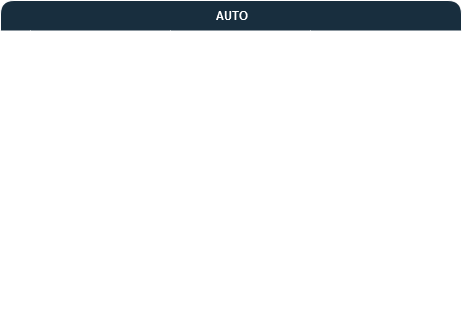

The diagram above was exported from draw.io. Its source (the exported page's mxGraphModel, read from the mxfile embedded in the PNG):
<mxGraphModel dx="785" dy="465" grid="1" gridSize="10" guides="1" tooltips="1" connect="1" arrows="1" fold="1" page="1" pageScale="1" pageWidth="827" pageHeight="1169" math="0" shadow="0">
  <root>
    <mxCell id="0" />
    <mxCell id="1" parent="0" />
    <mxCell id="Fz5u5r5ovOVqnR8n7lTQ-13" value="AUTO" style="shape=table;startSize=30;container=1;collapsible=1;childLayout=tableLayout;fixedRows=1;rowLines=0;fontStyle=1;align=center;resizeLast=1;html=1;fillColor=#182E3E;fontColor=#FFFFFF;strokeColor=#FFFFFF;swimlaneLine=0;labelBackgroundColor=none;rounded=1;" vertex="1" parent="1">
      <mxGeometry x="160" y="150" width="461" height="330" as="geometry" />
    </mxCell>
    <mxCell id="Fz5u5r5ovOVqnR8n7lTQ-14" value="" style="shape=tableRow;horizontal=0;startSize=0;swimlaneHead=0;swimlaneBody=0;fillColor=none;collapsible=0;dropTarget=0;points=[[0,0.5],[1,0.5]];portConstraint=eastwest;top=0;left=0;right=0;bottom=1;labelBackgroundColor=none;strokeColor=#FFFFFF;fontColor=#FFFFFF;rounded=1;" vertex="1" parent="Fz5u5r5ovOVqnR8n7lTQ-13">
      <mxGeometry y="30" width="461" height="30" as="geometry" />
    </mxCell>
    <mxCell id="Fz5u5r5ovOVqnR8n7lTQ-15" value="PK" style="shape=partialRectangle;connectable=0;fillColor=none;top=0;left=0;bottom=0;right=0;fontStyle=1;overflow=hidden;whiteSpace=wrap;html=1;labelBackgroundColor=none;strokeColor=#FFFFFF;fontColor=#FFFFFF;rounded=1;" vertex="1" parent="Fz5u5r5ovOVqnR8n7lTQ-14">
      <mxGeometry width="30" height="30" as="geometry">
        <mxRectangle width="30" height="30" as="alternateBounds" />
      </mxGeometry>
    </mxCell>
    <mxCell id="Fz5u5r5ovOVqnR8n7lTQ-16" value="ID" style="shape=partialRectangle;connectable=0;fillColor=none;top=0;left=0;bottom=0;right=0;align=left;spacingLeft=6;fontStyle=5;overflow=hidden;whiteSpace=wrap;html=1;labelBackgroundColor=none;strokeColor=#FFFFFF;fontColor=#FFFFFF;rounded=1;" vertex="1" parent="Fz5u5r5ovOVqnR8n7lTQ-14">
      <mxGeometry x="30" width="140" height="30" as="geometry">
        <mxRectangle width="140" height="30" as="alternateBounds" />
      </mxGeometry>
    </mxCell>
    <mxCell id="Fz5u5r5ovOVqnR8n7lTQ-65" value="INT" style="shape=partialRectangle;connectable=0;fillColor=none;top=0;left=0;bottom=0;right=0;align=left;spacingLeft=6;fontStyle=5;overflow=hidden;whiteSpace=wrap;html=1;labelBackgroundColor=none;strokeColor=#FFFFFF;fontColor=#FFFFFF;rounded=1;" vertex="1" parent="Fz5u5r5ovOVqnR8n7lTQ-14">
      <mxGeometry x="170" width="140" height="30" as="geometry">
        <mxRectangle width="140" height="30" as="alternateBounds" />
      </mxGeometry>
    </mxCell>
    <mxCell id="Fz5u5r5ovOVqnR8n7lTQ-33" value="" style="shape=partialRectangle;connectable=0;fillColor=none;top=0;left=0;bottom=0;right=0;align=left;spacingLeft=6;fontStyle=5;overflow=hidden;whiteSpace=wrap;html=1;labelBackgroundColor=none;strokeColor=#FFFFFF;fontColor=#FFFFFF;rounded=1;" vertex="1" parent="Fz5u5r5ovOVqnR8n7lTQ-14">
      <mxGeometry x="310" width="151" height="30" as="geometry">
        <mxRectangle width="151" height="30" as="alternateBounds" />
      </mxGeometry>
    </mxCell>
    <mxCell id="Fz5u5r5ovOVqnR8n7lTQ-17" value="" style="shape=tableRow;horizontal=0;startSize=0;swimlaneHead=0;swimlaneBody=0;fillColor=none;collapsible=0;dropTarget=0;points=[[0,0.5],[1,0.5]];portConstraint=eastwest;top=0;left=0;right=0;bottom=0;labelBackgroundColor=none;strokeColor=#FFFFFF;fontColor=#FFFFFF;rounded=1;" vertex="1" parent="Fz5u5r5ovOVqnR8n7lTQ-13">
      <mxGeometry y="60" width="461" height="30" as="geometry" />
    </mxCell>
    <mxCell id="Fz5u5r5ovOVqnR8n7lTQ-18" value="" style="shape=partialRectangle;connectable=0;fillColor=none;top=0;left=0;bottom=0;right=0;editable=1;overflow=hidden;whiteSpace=wrap;html=1;labelBackgroundColor=none;strokeColor=#FFFFFF;fontColor=#FFFFFF;rounded=1;" vertex="1" parent="Fz5u5r5ovOVqnR8n7lTQ-17">
      <mxGeometry width="30" height="30" as="geometry">
        <mxRectangle width="30" height="30" as="alternateBounds" />
      </mxGeometry>
    </mxCell>
    <mxCell id="Fz5u5r5ovOVqnR8n7lTQ-19" value="Marca" style="shape=partialRectangle;connectable=0;fillColor=none;top=0;left=0;bottom=0;right=0;align=left;spacingLeft=6;overflow=hidden;whiteSpace=wrap;html=1;labelBackgroundColor=none;strokeColor=#FFFFFF;fontColor=#FFFFFF;rounded=1;" vertex="1" parent="Fz5u5r5ovOVqnR8n7lTQ-17">
      <mxGeometry x="30" width="140" height="30" as="geometry">
        <mxRectangle width="140" height="30" as="alternateBounds" />
      </mxGeometry>
    </mxCell>
    <mxCell id="Fz5u5r5ovOVqnR8n7lTQ-66" value="VARCHAR(24)" style="shape=partialRectangle;connectable=0;fillColor=none;top=0;left=0;bottom=0;right=0;align=left;spacingLeft=6;overflow=hidden;whiteSpace=wrap;html=1;labelBackgroundColor=none;strokeColor=#FFFFFF;fontColor=#FFFFFF;rounded=1;" vertex="1" parent="Fz5u5r5ovOVqnR8n7lTQ-17">
      <mxGeometry x="170" width="140" height="30" as="geometry">
        <mxRectangle width="140" height="30" as="alternateBounds" />
      </mxGeometry>
    </mxCell>
    <mxCell id="Fz5u5r5ovOVqnR8n7lTQ-34" value="NOTNULL" style="shape=partialRectangle;connectable=0;fillColor=none;top=0;left=0;bottom=0;right=0;align=left;spacingLeft=6;overflow=hidden;whiteSpace=wrap;html=1;labelBackgroundColor=none;strokeColor=#FFFFFF;fontColor=#FFFFFF;rounded=1;" vertex="1" parent="Fz5u5r5ovOVqnR8n7lTQ-17">
      <mxGeometry x="310" width="151" height="30" as="geometry">
        <mxRectangle width="151" height="30" as="alternateBounds" />
      </mxGeometry>
    </mxCell>
    <mxCell id="Fz5u5r5ovOVqnR8n7lTQ-20" value="" style="shape=tableRow;horizontal=0;startSize=0;swimlaneHead=0;swimlaneBody=0;fillColor=none;collapsible=0;dropTarget=0;points=[[0,0.5],[1,0.5]];portConstraint=eastwest;top=0;left=0;right=0;bottom=0;labelBackgroundColor=none;strokeColor=#FFFFFF;fontColor=#FFFFFF;rounded=1;" vertex="1" parent="Fz5u5r5ovOVqnR8n7lTQ-13">
      <mxGeometry y="90" width="461" height="30" as="geometry" />
    </mxCell>
    <mxCell id="Fz5u5r5ovOVqnR8n7lTQ-21" value="" style="shape=partialRectangle;connectable=0;fillColor=none;top=0;left=0;bottom=0;right=0;editable=1;overflow=hidden;whiteSpace=wrap;html=1;labelBackgroundColor=none;strokeColor=#FFFFFF;fontColor=#FFFFFF;rounded=1;" vertex="1" parent="Fz5u5r5ovOVqnR8n7lTQ-20">
      <mxGeometry width="30" height="30" as="geometry">
        <mxRectangle width="30" height="30" as="alternateBounds" />
      </mxGeometry>
    </mxCell>
    <mxCell id="Fz5u5r5ovOVqnR8n7lTQ-22" value="Modello" style="shape=partialRectangle;connectable=0;fillColor=none;top=0;left=0;bottom=0;right=0;align=left;spacingLeft=6;overflow=hidden;whiteSpace=wrap;html=1;strokeWidth=1;dashed=1;dashPattern=8 8;labelBackgroundColor=none;strokeColor=#FFFFFF;fontColor=#FFFFFF;rounded=1;" vertex="1" parent="Fz5u5r5ovOVqnR8n7lTQ-20">
      <mxGeometry x="30" width="140" height="30" as="geometry">
        <mxRectangle width="140" height="30" as="alternateBounds" />
      </mxGeometry>
    </mxCell>
    <mxCell id="Fz5u5r5ovOVqnR8n7lTQ-67" value="VARCHAR(24)" style="shape=partialRectangle;connectable=0;fillColor=none;top=0;left=0;bottom=0;right=0;align=left;spacingLeft=6;overflow=hidden;whiteSpace=wrap;html=1;strokeWidth=1;dashed=1;dashPattern=8 8;labelBackgroundColor=none;strokeColor=#FFFFFF;fontColor=#FFFFFF;rounded=1;" vertex="1" parent="Fz5u5r5ovOVqnR8n7lTQ-20">
      <mxGeometry x="170" width="140" height="30" as="geometry">
        <mxRectangle width="140" height="30" as="alternateBounds" />
      </mxGeometry>
    </mxCell>
    <mxCell id="Fz5u5r5ovOVqnR8n7lTQ-35" value="NOTNULL" style="shape=partialRectangle;connectable=0;fillColor=none;top=0;left=0;bottom=0;right=0;align=left;spacingLeft=6;overflow=hidden;whiteSpace=wrap;html=1;strokeWidth=1;dashed=1;dashPattern=8 8;labelBackgroundColor=none;strokeColor=#FFFFFF;fontColor=#FFFFFF;rounded=1;" vertex="1" parent="Fz5u5r5ovOVqnR8n7lTQ-20">
      <mxGeometry x="310" width="151" height="30" as="geometry">
        <mxRectangle width="151" height="30" as="alternateBounds" />
      </mxGeometry>
    </mxCell>
    <mxCell id="Fz5u5r5ovOVqnR8n7lTQ-23" value="" style="shape=tableRow;horizontal=0;startSize=0;swimlaneHead=0;swimlaneBody=0;fillColor=none;collapsible=0;dropTarget=0;points=[[0,0.5],[1,0.5]];portConstraint=eastwest;top=0;left=0;right=0;bottom=0;labelBackgroundColor=none;strokeColor=#FFFFFF;fontColor=#FFFFFF;rounded=1;" vertex="1" parent="Fz5u5r5ovOVqnR8n7lTQ-13">
      <mxGeometry y="120" width="461" height="30" as="geometry" />
    </mxCell>
    <mxCell id="Fz5u5r5ovOVqnR8n7lTQ-24" value="" style="shape=partialRectangle;connectable=0;fillColor=none;top=0;left=0;bottom=0;right=0;editable=1;overflow=hidden;whiteSpace=wrap;html=1;labelBackgroundColor=none;strokeColor=#FFFFFF;fontColor=#FFFFFF;rounded=1;" vertex="1" parent="Fz5u5r5ovOVqnR8n7lTQ-23">
      <mxGeometry width="30" height="30" as="geometry">
        <mxRectangle width="30" height="30" as="alternateBounds" />
      </mxGeometry>
    </mxCell>
    <mxCell id="Fz5u5r5ovOVqnR8n7lTQ-25" value="Km" style="shape=partialRectangle;connectable=0;fillColor=none;top=0;left=0;bottom=0;right=0;align=left;spacingLeft=6;overflow=hidden;whiteSpace=wrap;html=1;labelBackgroundColor=none;strokeColor=#FFFFFF;fontColor=#FFFFFF;rounded=1;" vertex="1" parent="Fz5u5r5ovOVqnR8n7lTQ-23">
      <mxGeometry x="30" width="140" height="30" as="geometry">
        <mxRectangle width="140" height="30" as="alternateBounds" />
      </mxGeometry>
    </mxCell>
    <mxCell id="Fz5u5r5ovOVqnR8n7lTQ-68" value="FLOAT(8 ,2)" style="shape=partialRectangle;connectable=0;fillColor=none;top=0;left=0;bottom=0;right=0;align=left;spacingLeft=6;overflow=hidden;whiteSpace=wrap;html=1;labelBackgroundColor=none;strokeColor=#FFFFFF;fontColor=#FFFFFF;rounded=1;" vertex="1" parent="Fz5u5r5ovOVqnR8n7lTQ-23">
      <mxGeometry x="170" width="140" height="30" as="geometry">
        <mxRectangle width="140" height="30" as="alternateBounds" />
      </mxGeometry>
    </mxCell>
    <mxCell id="Fz5u5r5ovOVqnR8n7lTQ-36" value="NOTNULL" style="shape=partialRectangle;connectable=0;fillColor=none;top=0;left=0;bottom=0;right=0;align=left;spacingLeft=6;overflow=hidden;whiteSpace=wrap;html=1;labelBackgroundColor=none;strokeColor=#FFFFFF;fontColor=#FFFFFF;rounded=1;" vertex="1" parent="Fz5u5r5ovOVqnR8n7lTQ-23">
      <mxGeometry x="310" width="151" height="30" as="geometry">
        <mxRectangle width="151" height="30" as="alternateBounds" />
      </mxGeometry>
    </mxCell>
    <mxCell id="Fz5u5r5ovOVqnR8n7lTQ-37" style="shape=tableRow;horizontal=0;startSize=0;swimlaneHead=0;swimlaneBody=0;fillColor=none;collapsible=0;dropTarget=0;points=[[0,0.5],[1,0.5]];portConstraint=eastwest;top=0;left=0;right=0;bottom=0;labelBackgroundColor=none;strokeColor=#FFFFFF;fontColor=#FFFFFF;rounded=1;" vertex="1" parent="Fz5u5r5ovOVqnR8n7lTQ-13">
      <mxGeometry y="150" width="461" height="30" as="geometry" />
    </mxCell>
    <mxCell id="Fz5u5r5ovOVqnR8n7lTQ-38" style="shape=partialRectangle;connectable=0;fillColor=none;top=0;left=0;bottom=0;right=0;editable=1;overflow=hidden;whiteSpace=wrap;html=1;labelBackgroundColor=none;strokeColor=#FFFFFF;fontColor=#FFFFFF;rounded=1;" vertex="1" parent="Fz5u5r5ovOVqnR8n7lTQ-37">
      <mxGeometry width="30" height="30" as="geometry">
        <mxRectangle width="30" height="30" as="alternateBounds" />
      </mxGeometry>
    </mxCell>
    <mxCell id="Fz5u5r5ovOVqnR8n7lTQ-39" value="Anno Immatricolazione" style="shape=partialRectangle;connectable=0;fillColor=none;top=0;left=0;bottom=0;right=0;align=left;spacingLeft=6;overflow=hidden;whiteSpace=wrap;html=1;labelBackgroundColor=none;strokeColor=#FFFFFF;fontColor=#FFFFFF;rounded=1;" vertex="1" parent="Fz5u5r5ovOVqnR8n7lTQ-37">
      <mxGeometry x="30" width="140" height="30" as="geometry">
        <mxRectangle width="140" height="30" as="alternateBounds" />
      </mxGeometry>
    </mxCell>
    <mxCell id="Fz5u5r5ovOVqnR8n7lTQ-69" value="DATE" style="shape=partialRectangle;connectable=0;fillColor=none;top=0;left=0;bottom=0;right=0;align=left;spacingLeft=6;overflow=hidden;whiteSpace=wrap;html=1;labelBackgroundColor=none;strokeColor=#FFFFFF;fontColor=#FFFFFF;rounded=1;" vertex="1" parent="Fz5u5r5ovOVqnR8n7lTQ-37">
      <mxGeometry x="170" width="140" height="30" as="geometry">
        <mxRectangle width="140" height="30" as="alternateBounds" />
      </mxGeometry>
    </mxCell>
    <mxCell id="Fz5u5r5ovOVqnR8n7lTQ-40" value="NOTNULL" style="shape=partialRectangle;connectable=0;fillColor=none;top=0;left=0;bottom=0;right=0;align=left;spacingLeft=6;overflow=hidden;whiteSpace=wrap;html=1;labelBackgroundColor=none;strokeColor=#FFFFFF;fontColor=#FFFFFF;rounded=1;" vertex="1" parent="Fz5u5r5ovOVqnR8n7lTQ-37">
      <mxGeometry x="310" width="151" height="30" as="geometry">
        <mxRectangle width="151" height="30" as="alternateBounds" />
      </mxGeometry>
    </mxCell>
    <mxCell id="Fz5u5r5ovOVqnR8n7lTQ-41" style="shape=tableRow;horizontal=0;startSize=0;swimlaneHead=0;swimlaneBody=0;fillColor=none;collapsible=0;dropTarget=0;points=[[0,0.5],[1,0.5]];portConstraint=eastwest;top=0;left=0;right=0;bottom=0;labelBackgroundColor=none;strokeColor=#FFFFFF;fontColor=#FFFFFF;rounded=1;" vertex="1" parent="Fz5u5r5ovOVqnR8n7lTQ-13">
      <mxGeometry y="180" width="461" height="30" as="geometry" />
    </mxCell>
    <mxCell id="Fz5u5r5ovOVqnR8n7lTQ-42" style="shape=partialRectangle;connectable=0;fillColor=none;top=0;left=0;bottom=0;right=0;editable=1;overflow=hidden;whiteSpace=wrap;html=1;labelBackgroundColor=none;strokeColor=#FFFFFF;fontColor=#FFFFFF;rounded=1;" vertex="1" parent="Fz5u5r5ovOVqnR8n7lTQ-41">
      <mxGeometry width="30" height="30" as="geometry">
        <mxRectangle width="30" height="30" as="alternateBounds" />
      </mxGeometry>
    </mxCell>
    <mxCell id="Fz5u5r5ovOVqnR8n7lTQ-43" value="Alimentazione" style="shape=partialRectangle;connectable=0;fillColor=none;top=0;left=0;bottom=0;right=0;align=left;spacingLeft=6;overflow=hidden;whiteSpace=wrap;html=1;labelBackgroundColor=none;strokeColor=#FFFFFF;fontColor=#FFFFFF;rounded=1;" vertex="1" parent="Fz5u5r5ovOVqnR8n7lTQ-41">
      <mxGeometry x="30" width="140" height="30" as="geometry">
        <mxRectangle width="140" height="30" as="alternateBounds" />
      </mxGeometry>
    </mxCell>
    <mxCell id="Fz5u5r5ovOVqnR8n7lTQ-70" value="VARCHAR(24)" style="shape=partialRectangle;connectable=0;fillColor=none;top=0;left=0;bottom=0;right=0;align=left;spacingLeft=6;overflow=hidden;whiteSpace=wrap;html=1;labelBackgroundColor=none;strokeColor=#FFFFFF;fontColor=#FFFFFF;rounded=1;" vertex="1" parent="Fz5u5r5ovOVqnR8n7lTQ-41">
      <mxGeometry x="170" width="140" height="30" as="geometry">
        <mxRectangle width="140" height="30" as="alternateBounds" />
      </mxGeometry>
    </mxCell>
    <mxCell id="Fz5u5r5ovOVqnR8n7lTQ-44" value="NOTNULL" style="shape=partialRectangle;connectable=0;fillColor=none;top=0;left=0;bottom=0;right=0;align=left;spacingLeft=6;overflow=hidden;whiteSpace=wrap;html=1;labelBackgroundColor=none;strokeColor=#FFFFFF;fontColor=#FFFFFF;rounded=1;" vertex="1" parent="Fz5u5r5ovOVqnR8n7lTQ-41">
      <mxGeometry x="310" width="151" height="30" as="geometry">
        <mxRectangle width="151" height="30" as="alternateBounds" />
      </mxGeometry>
    </mxCell>
    <mxCell id="Fz5u5r5ovOVqnR8n7lTQ-45" style="shape=tableRow;horizontal=0;startSize=0;swimlaneHead=0;swimlaneBody=0;fillColor=none;collapsible=0;dropTarget=0;points=[[0,0.5],[1,0.5]];portConstraint=eastwest;top=0;left=0;right=0;bottom=0;labelBackgroundColor=none;strokeColor=#FFFFFF;fontColor=#FFFFFF;rounded=1;" vertex="1" parent="Fz5u5r5ovOVqnR8n7lTQ-13">
      <mxGeometry y="210" width="461" height="30" as="geometry" />
    </mxCell>
    <mxCell id="Fz5u5r5ovOVqnR8n7lTQ-46" style="shape=partialRectangle;connectable=0;fillColor=none;top=0;left=0;bottom=0;right=0;editable=1;overflow=hidden;whiteSpace=wrap;html=1;labelBackgroundColor=none;strokeColor=#FFFFFF;fontColor=#FFFFFF;rounded=1;" vertex="1" parent="Fz5u5r5ovOVqnR8n7lTQ-45">
      <mxGeometry width="30" height="30" as="geometry">
        <mxRectangle width="30" height="30" as="alternateBounds" />
      </mxGeometry>
    </mxCell>
    <mxCell id="Fz5u5r5ovOVqnR8n7lTQ-47" value="Cilindrata" style="shape=partialRectangle;connectable=0;fillColor=none;top=0;left=0;bottom=0;right=0;align=left;spacingLeft=6;overflow=hidden;whiteSpace=wrap;html=1;labelBackgroundColor=none;strokeColor=#FFFFFF;fontColor=#FFFFFF;rounded=1;" vertex="1" parent="Fz5u5r5ovOVqnR8n7lTQ-45">
      <mxGeometry x="30" width="140" height="30" as="geometry">
        <mxRectangle width="140" height="30" as="alternateBounds" />
      </mxGeometry>
    </mxCell>
    <mxCell id="Fz5u5r5ovOVqnR8n7lTQ-71" value="INT" style="shape=partialRectangle;connectable=0;fillColor=none;top=0;left=0;bottom=0;right=0;align=left;spacingLeft=6;overflow=hidden;whiteSpace=wrap;html=1;labelBackgroundColor=none;strokeColor=#FFFFFF;fontColor=#FFFFFF;rounded=1;" vertex="1" parent="Fz5u5r5ovOVqnR8n7lTQ-45">
      <mxGeometry x="170" width="140" height="30" as="geometry">
        <mxRectangle width="140" height="30" as="alternateBounds" />
      </mxGeometry>
    </mxCell>
    <mxCell id="Fz5u5r5ovOVqnR8n7lTQ-48" value="NOTNULL" style="shape=partialRectangle;connectable=0;fillColor=none;top=0;left=0;bottom=0;right=0;align=left;spacingLeft=6;overflow=hidden;whiteSpace=wrap;html=1;labelBackgroundColor=none;strokeColor=#FFFFFF;fontColor=#FFFFFF;rounded=1;" vertex="1" parent="Fz5u5r5ovOVqnR8n7lTQ-45">
      <mxGeometry x="310" width="151" height="30" as="geometry">
        <mxRectangle width="151" height="30" as="alternateBounds" />
      </mxGeometry>
    </mxCell>
    <mxCell id="Fz5u5r5ovOVqnR8n7lTQ-49" style="shape=tableRow;horizontal=0;startSize=0;swimlaneHead=0;swimlaneBody=0;fillColor=none;collapsible=0;dropTarget=0;points=[[0,0.5],[1,0.5]];portConstraint=eastwest;top=0;left=0;right=0;bottom=0;labelBackgroundColor=none;strokeColor=#FFFFFF;fontColor=#FFFFFF;rounded=1;" vertex="1" parent="Fz5u5r5ovOVqnR8n7lTQ-13">
      <mxGeometry y="240" width="461" height="30" as="geometry" />
    </mxCell>
    <mxCell id="Fz5u5r5ovOVqnR8n7lTQ-50" style="shape=partialRectangle;connectable=0;fillColor=none;top=0;left=0;bottom=0;right=0;editable=1;overflow=hidden;whiteSpace=wrap;html=1;labelBackgroundColor=none;strokeColor=#FFFFFF;fontColor=#FFFFFF;rounded=1;" vertex="1" parent="Fz5u5r5ovOVqnR8n7lTQ-49">
      <mxGeometry width="30" height="30" as="geometry">
        <mxRectangle width="30" height="30" as="alternateBounds" />
      </mxGeometry>
    </mxCell>
    <mxCell id="Fz5u5r5ovOVqnR8n7lTQ-51" value="Stato" style="shape=partialRectangle;connectable=0;fillColor=none;top=0;left=0;bottom=0;right=0;align=left;spacingLeft=6;overflow=hidden;whiteSpace=wrap;html=1;labelBackgroundColor=none;strokeColor=#FFFFFF;fontColor=#FFFFFF;rounded=1;" vertex="1" parent="Fz5u5r5ovOVqnR8n7lTQ-49">
      <mxGeometry x="30" width="140" height="30" as="geometry">
        <mxRectangle width="140" height="30" as="alternateBounds" />
      </mxGeometry>
    </mxCell>
    <mxCell id="Fz5u5r5ovOVqnR8n7lTQ-72" value="VARCHAR(24)" style="shape=partialRectangle;connectable=0;fillColor=none;top=0;left=0;bottom=0;right=0;align=left;spacingLeft=6;overflow=hidden;whiteSpace=wrap;html=1;labelBackgroundColor=none;strokeColor=#FFFFFF;fontColor=#FFFFFF;rounded=1;" vertex="1" parent="Fz5u5r5ovOVqnR8n7lTQ-49">
      <mxGeometry x="170" width="140" height="30" as="geometry">
        <mxRectangle width="140" height="30" as="alternateBounds" />
      </mxGeometry>
    </mxCell>
    <mxCell id="Fz5u5r5ovOVqnR8n7lTQ-52" style="shape=partialRectangle;connectable=0;fillColor=none;top=0;left=0;bottom=0;right=0;align=left;spacingLeft=6;overflow=hidden;whiteSpace=wrap;html=1;labelBackgroundColor=none;strokeColor=#FFFFFF;fontColor=#FFFFFF;rounded=1;" vertex="1" parent="Fz5u5r5ovOVqnR8n7lTQ-49">
      <mxGeometry x="310" width="151" height="30" as="geometry">
        <mxRectangle width="151" height="30" as="alternateBounds" />
      </mxGeometry>
    </mxCell>
    <mxCell id="Fz5u5r5ovOVqnR8n7lTQ-57" style="shape=tableRow;horizontal=0;startSize=0;swimlaneHead=0;swimlaneBody=0;fillColor=none;collapsible=0;dropTarget=0;points=[[0,0.5],[1,0.5]];portConstraint=eastwest;top=0;left=0;right=0;bottom=0;labelBackgroundColor=none;strokeColor=#FFFFFF;fontColor=#FFFFFF;rounded=1;" vertex="1" parent="Fz5u5r5ovOVqnR8n7lTQ-13">
      <mxGeometry y="270" width="461" height="30" as="geometry" />
    </mxCell>
    <mxCell id="Fz5u5r5ovOVqnR8n7lTQ-58" style="shape=partialRectangle;connectable=0;fillColor=none;top=0;left=0;bottom=0;right=0;editable=1;overflow=hidden;whiteSpace=wrap;html=1;labelBackgroundColor=none;strokeColor=#FFFFFF;fontColor=#FFFFFF;rounded=1;" vertex="1" parent="Fz5u5r5ovOVqnR8n7lTQ-57">
      <mxGeometry width="30" height="30" as="geometry">
        <mxRectangle width="30" height="30" as="alternateBounds" />
      </mxGeometry>
    </mxCell>
    <mxCell id="Fz5u5r5ovOVqnR8n7lTQ-59" value="Optional" style="shape=partialRectangle;connectable=0;fillColor=none;top=0;left=0;bottom=0;right=0;align=left;spacingLeft=6;overflow=hidden;whiteSpace=wrap;html=1;labelBackgroundColor=none;strokeColor=#FFFFFF;fontColor=#FFFFFF;rounded=1;" vertex="1" parent="Fz5u5r5ovOVqnR8n7lTQ-57">
      <mxGeometry x="30" width="140" height="30" as="geometry">
        <mxRectangle width="140" height="30" as="alternateBounds" />
      </mxGeometry>
    </mxCell>
    <mxCell id="Fz5u5r5ovOVqnR8n7lTQ-74" value="TEXT" style="shape=partialRectangle;connectable=0;fillColor=none;top=0;left=0;bottom=0;right=0;align=left;spacingLeft=6;overflow=hidden;whiteSpace=wrap;html=1;labelBackgroundColor=none;strokeColor=#FFFFFF;fontColor=#FFFFFF;rounded=1;" vertex="1" parent="Fz5u5r5ovOVqnR8n7lTQ-57">
      <mxGeometry x="170" width="140" height="30" as="geometry">
        <mxRectangle width="140" height="30" as="alternateBounds" />
      </mxGeometry>
    </mxCell>
    <mxCell id="Fz5u5r5ovOVqnR8n7lTQ-60" style="shape=partialRectangle;connectable=0;fillColor=none;top=0;left=0;bottom=0;right=0;align=left;spacingLeft=6;overflow=hidden;whiteSpace=wrap;html=1;labelBackgroundColor=none;strokeColor=#FFFFFF;fontColor=#FFFFFF;rounded=1;" vertex="1" parent="Fz5u5r5ovOVqnR8n7lTQ-57">
      <mxGeometry x="310" width="151" height="30" as="geometry">
        <mxRectangle width="151" height="30" as="alternateBounds" />
      </mxGeometry>
    </mxCell>
    <mxCell id="Fz5u5r5ovOVqnR8n7lTQ-61" style="shape=tableRow;horizontal=0;startSize=0;swimlaneHead=0;swimlaneBody=0;fillColor=none;collapsible=0;dropTarget=0;points=[[0,0.5],[1,0.5]];portConstraint=eastwest;top=0;left=0;right=0;bottom=0;labelBackgroundColor=none;strokeColor=#FFFFFF;fontColor=#FFFFFF;rounded=1;" vertex="1" parent="Fz5u5r5ovOVqnR8n7lTQ-13">
      <mxGeometry y="300" width="461" height="30" as="geometry" />
    </mxCell>
    <mxCell id="Fz5u5r5ovOVqnR8n7lTQ-62" style="shape=partialRectangle;connectable=0;fillColor=none;top=0;left=0;bottom=0;right=0;editable=1;overflow=hidden;whiteSpace=wrap;html=1;labelBackgroundColor=none;strokeColor=#FFFFFF;fontColor=#FFFFFF;rounded=1;" vertex="1" parent="Fz5u5r5ovOVqnR8n7lTQ-61">
      <mxGeometry width="30" height="30" as="geometry">
        <mxRectangle width="30" height="30" as="alternateBounds" />
      </mxGeometry>
    </mxCell>
    <mxCell id="Fz5u5r5ovOVqnR8n7lTQ-63" value="Prezzo" style="shape=partialRectangle;connectable=0;fillColor=none;top=0;left=0;bottom=0;right=0;align=left;spacingLeft=6;overflow=hidden;whiteSpace=wrap;html=1;labelBackgroundColor=none;strokeColor=#FFFFFF;fontColor=#FFFFFF;rounded=1;" vertex="1" parent="Fz5u5r5ovOVqnR8n7lTQ-61">
      <mxGeometry x="30" width="140" height="30" as="geometry">
        <mxRectangle width="140" height="30" as="alternateBounds" />
      </mxGeometry>
    </mxCell>
    <mxCell id="Fz5u5r5ovOVqnR8n7lTQ-75" value="FLOAT(8 ,2) || INT" style="shape=partialRectangle;connectable=0;fillColor=none;top=0;left=0;bottom=0;right=0;align=left;spacingLeft=6;overflow=hidden;whiteSpace=wrap;html=1;labelBackgroundColor=none;strokeColor=#FFFFFF;fontColor=#FFFFFF;rounded=1;" vertex="1" parent="Fz5u5r5ovOVqnR8n7lTQ-61">
      <mxGeometry x="170" width="140" height="30" as="geometry">
        <mxRectangle width="140" height="30" as="alternateBounds" />
      </mxGeometry>
    </mxCell>
    <mxCell id="Fz5u5r5ovOVqnR8n7lTQ-64" style="shape=partialRectangle;connectable=0;fillColor=none;top=0;left=0;bottom=0;right=0;align=left;spacingLeft=6;overflow=hidden;whiteSpace=wrap;html=1;labelBackgroundColor=none;strokeColor=#FFFFFF;fontColor=#FFFFFF;rounded=1;" vertex="1" parent="Fz5u5r5ovOVqnR8n7lTQ-61">
      <mxGeometry x="310" width="151" height="30" as="geometry">
        <mxRectangle width="151" height="30" as="alternateBounds" />
      </mxGeometry>
    </mxCell>
  </root>
</mxGraphModel>